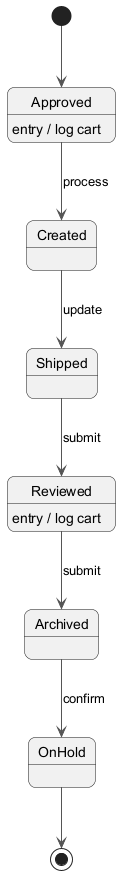

The diagram above was rendered by PlantUML. Its source (embedded in the PNG):
@startuml
skinparam backgroundColor #FFFFFF
skinparam roundCorner 15
skinparam ArrowColor #555555
[*] --> Approved
Approved --> Created : process
Approved : entry / log cart
Created --> Shipped : update
Shipped --> Reviewed : submit
Reviewed --> Archived : submit
Reviewed : entry / log cart
Archived --> OnHold : confirm
OnHold --> [*]
@enduml